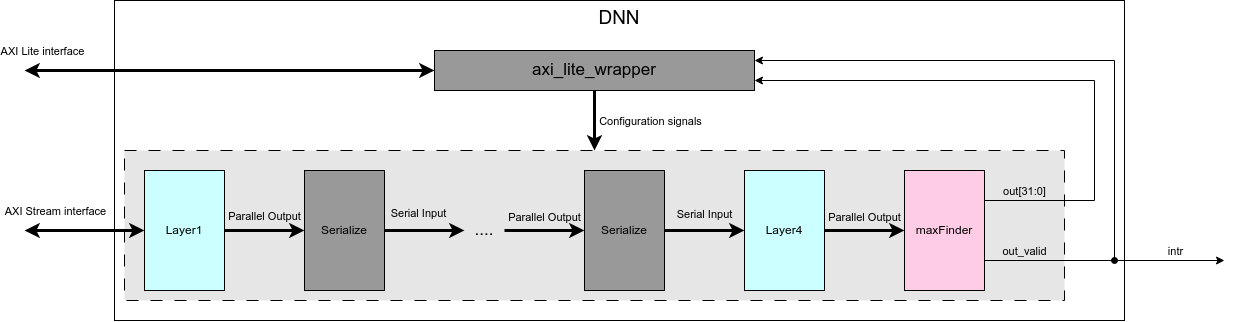

The diagram above was exported from draw.io. Its source (the exported page's mxGraphModel, read from the mxfile embedded in the PNG):
<mxGraphModel dx="1212" dy="941" grid="1" gridSize="10" guides="1" tooltips="1" connect="1" arrows="1" fold="1" page="0" pageScale="1" pageWidth="850" pageHeight="1100" math="0" shadow="0">
  <root>
    <mxCell id="0" />
    <mxCell id="1" parent="0" />
    <mxCell id="43" value="DNN" style="rounded=0;whiteSpace=wrap;html=1;verticalAlign=top;fontSize=19;" parent="1" vertex="1">
      <mxGeometry x="490" y="230" width="1010" height="320" as="geometry" />
    </mxCell>
    <mxCell id="37" value="" style="rounded=0;whiteSpace=wrap;html=1;fillColor=#E6E6E6;dashed=1;dashPattern=12 12;" parent="1" vertex="1">
      <mxGeometry x="500" y="380" width="940" height="150" as="geometry" />
    </mxCell>
    <mxCell id="3" value="axi_lite_wrapper" style="rounded=0;whiteSpace=wrap;html=1;fillColor=#999999;fontSize=17;" parent="1" vertex="1">
      <mxGeometry x="810" y="280" width="320" height="40" as="geometry" />
    </mxCell>
    <mxCell id="4" value="Layer1" style="rounded=0;whiteSpace=wrap;html=1;fillColor=#CCFFFF;" parent="1" vertex="1">
      <mxGeometry x="520" y="400" width="80" height="120" as="geometry" />
    </mxCell>
    <mxCell id="5" value="Serialize" style="rounded=0;whiteSpace=wrap;html=1;fillColor=#999999;" parent="1" vertex="1">
      <mxGeometry x="680" y="400" width="80" height="120" as="geometry" />
    </mxCell>
    <mxCell id="9" value="Serialize" style="rounded=0;whiteSpace=wrap;html=1;fillColor=#999999;" parent="1" vertex="1">
      <mxGeometry x="960" y="400" width="80" height="120" as="geometry" />
    </mxCell>
    <mxCell id="10" value="Layer4" style="rounded=0;whiteSpace=wrap;html=1;fillColor=#CCFFFF;" parent="1" vertex="1">
      <mxGeometry x="1120" y="400" width="80" height="120" as="geometry" />
    </mxCell>
    <mxCell id="12" value="maxFinder" style="rounded=0;whiteSpace=wrap;html=1;fillColor=#FFCCE6;" parent="1" vertex="1">
      <mxGeometry x="1280" y="400" width="80" height="120" as="geometry" />
    </mxCell>
    <mxCell id="13" value="" style="endArrow=classic;startArrow=classic;html=1;entryX=0;entryY=0.5;entryDx=0;entryDy=0;fontSize=11;strokeWidth=3;" parent="1" target="3" edge="1">
      <mxGeometry width="50" height="50" relative="1" as="geometry">
        <mxPoint x="400" y="300" as="sourcePoint" />
        <mxPoint x="260" y="360" as="targetPoint" />
      </mxGeometry>
    </mxCell>
    <mxCell id="22" value="AXI Lite interface" style="edgeLabel;html=1;align=center;verticalAlign=middle;resizable=0;points=[];labelBackgroundColor=none;" parent="13" vertex="1" connectable="0">
      <mxGeometry x="0.0141" y="-1" relative="1" as="geometry">
        <mxPoint x="-191" y="-21" as="offset" />
      </mxGeometry>
    </mxCell>
    <mxCell id="15" value="&lt;font style=&quot;font-size: 17px;&quot;&gt;....&lt;/font&gt;" style="text;html=1;align=center;verticalAlign=middle;whiteSpace=wrap;rounded=0;" parent="1" vertex="1">
      <mxGeometry x="840" y="440" width="40" height="40" as="geometry" />
    </mxCell>
    <mxCell id="16" value="" style="endArrow=classic;html=1;exitX=1;exitY=0.5;exitDx=0;exitDy=0;entryX=0;entryY=0.5;entryDx=0;entryDy=0;rounded=0;strokeColor=default;strokeWidth=3;align=center;verticalAlign=middle;fontFamily=Helvetica;fontSize=11;fontColor=default;labelBackgroundColor=default;startArrow=none;startFill=0;curved=0;" parent="1" source="4" target="5" edge="1">
      <mxGeometry width="50" height="50" relative="1" as="geometry">
        <mxPoint x="970" y="430" as="sourcePoint" />
        <mxPoint x="1020" y="380" as="targetPoint" />
      </mxGeometry>
    </mxCell>
    <mxCell id="24" value="Parallel Output" style="edgeLabel;html=1;align=center;verticalAlign=middle;resizable=0;points=[];labelBackgroundColor=none;rounded=1;strokeColor=default;strokeWidth=3;fontFamily=Helvetica;fontSize=11;fontColor=default;" parent="16" vertex="1" connectable="0">
      <mxGeometry x="0.1" y="1" relative="1" as="geometry">
        <mxPoint x="-4" y="-14" as="offset" />
      </mxGeometry>
    </mxCell>
    <mxCell id="17" value="" style="endArrow=classic;html=1;exitX=1;exitY=0.5;exitDx=0;exitDy=0;entryX=0;entryY=0.5;entryDx=0;entryDy=0;rounded=0;strokeColor=default;strokeWidth=3;align=center;verticalAlign=middle;fontFamily=Helvetica;fontSize=11;fontColor=default;labelBackgroundColor=default;startArrow=none;startFill=0;curved=0;" parent="1" source="5" target="15" edge="1">
      <mxGeometry width="50" height="50" relative="1" as="geometry">
        <mxPoint x="760" y="459.29" as="sourcePoint" />
        <mxPoint x="840" y="459.29" as="targetPoint" />
      </mxGeometry>
    </mxCell>
    <mxCell id="25" value="Serial Input" style="edgeLabel;html=1;align=center;verticalAlign=middle;resizable=0;points=[];labelBackgroundColor=none;rounded=1;strokeColor=default;strokeWidth=3;fontFamily=Helvetica;fontSize=11;fontColor=default;" parent="17" vertex="1" connectable="0">
      <mxGeometry x="0.2" y="-1" relative="1" as="geometry">
        <mxPoint x="-15" y="-19" as="offset" />
      </mxGeometry>
    </mxCell>
    <mxCell id="21" value="" style="endArrow=classic;html=1;entryX=0;entryY=0.5;entryDx=0;entryDy=0;startArrow=classic;startFill=1;rounded=1;strokeColor=default;strokeWidth=3;align=center;verticalAlign=middle;fontFamily=Helvetica;fontSize=11;fontColor=default;labelBackgroundColor=default;" parent="1" target="4" edge="1">
      <mxGeometry width="50" height="50" relative="1" as="geometry">
        <mxPoint x="400" y="460" as="sourcePoint" />
        <mxPoint x="690" y="620" as="targetPoint" />
      </mxGeometry>
    </mxCell>
    <mxCell id="23" value="AXI Stream interface" style="edgeLabel;html=1;align=center;verticalAlign=middle;resizable=0;points=[];labelBackgroundColor=none;" parent="21" vertex="1" connectable="0">
      <mxGeometry x="0.0341" y="-1" relative="1" as="geometry">
        <mxPoint x="-32" y="-21" as="offset" />
      </mxGeometry>
    </mxCell>
    <mxCell id="27" value="" style="endArrow=classic;html=1;exitX=1;exitY=0.5;exitDx=0;exitDy=0;entryX=0;entryY=0.5;entryDx=0;entryDy=0;rounded=0;strokeColor=default;strokeWidth=3;align=center;verticalAlign=middle;fontFamily=Helvetica;fontSize=11;fontColor=default;labelBackgroundColor=default;startArrow=none;startFill=0;curved=0;" parent="1" source="15" target="9" edge="1">
      <mxGeometry width="50" height="50" relative="1" as="geometry">
        <mxPoint x="820" y="510" as="sourcePoint" />
        <mxPoint x="900" y="510" as="targetPoint" />
      </mxGeometry>
    </mxCell>
    <mxCell id="28" value="Parallel Output" style="edgeLabel;html=1;align=center;verticalAlign=middle;resizable=0;points=[];labelBackgroundColor=none;rounded=1;strokeColor=default;strokeWidth=3;fontFamily=Helvetica;fontSize=11;fontColor=default;" parent="27" vertex="1" connectable="0">
      <mxGeometry x="0.1" y="1" relative="1" as="geometry">
        <mxPoint x="-4" y="-13" as="offset" />
      </mxGeometry>
    </mxCell>
    <mxCell id="29" value="" style="endArrow=classic;html=1;exitX=1;exitY=0.5;exitDx=0;exitDy=0;entryX=0;entryY=0.5;entryDx=0;entryDy=0;rounded=0;strokeColor=default;strokeWidth=3;align=center;verticalAlign=middle;fontFamily=Helvetica;fontSize=11;fontColor=default;labelBackgroundColor=default;startArrow=none;startFill=0;curved=0;" parent="1" source="9" target="10" edge="1">
      <mxGeometry width="50" height="50" relative="1" as="geometry">
        <mxPoint x="770" y="470" as="sourcePoint" />
        <mxPoint x="850" y="470" as="targetPoint" />
      </mxGeometry>
    </mxCell>
    <mxCell id="30" value="Serial Input" style="edgeLabel;html=1;align=center;verticalAlign=middle;resizable=0;points=[];labelBackgroundColor=none;rounded=1;strokeColor=default;strokeWidth=3;fontFamily=Helvetica;fontSize=11;fontColor=default;" parent="29" vertex="1" connectable="0">
      <mxGeometry x="0.2" y="-1" relative="1" as="geometry">
        <mxPoint x="-9" y="-18" as="offset" />
      </mxGeometry>
    </mxCell>
    <mxCell id="31" value="" style="endArrow=classic;html=1;exitX=1;exitY=0.5;exitDx=0;exitDy=0;rounded=0;strokeColor=default;strokeWidth=3;align=center;verticalAlign=middle;fontFamily=Helvetica;fontSize=11;fontColor=default;labelBackgroundColor=default;startArrow=none;startFill=0;curved=0;entryX=0;entryY=0.5;entryDx=0;entryDy=0;" parent="1" source="10" target="12" edge="1">
      <mxGeometry width="50" height="50" relative="1" as="geometry">
        <mxPoint x="1200" y="459.58" as="sourcePoint" />
        <mxPoint x="1280" y="460" as="targetPoint" />
      </mxGeometry>
    </mxCell>
    <mxCell id="32" value="Parallel Output" style="edgeLabel;html=1;align=center;verticalAlign=middle;resizable=0;points=[];labelBackgroundColor=none;rounded=1;strokeColor=default;strokeWidth=3;fontFamily=Helvetica;fontSize=11;fontColor=default;" parent="31" vertex="1" connectable="0">
      <mxGeometry x="0.1" y="1" relative="1" as="geometry">
        <mxPoint x="-4" y="-13" as="offset" />
      </mxGeometry>
    </mxCell>
    <mxCell id="35" value="" style="endArrow=classic;html=1;exitX=1;exitY=0.75;exitDx=0;exitDy=0;entryX=1;entryY=0.25;entryDx=0;entryDy=0;rounded=0;curved=0;" parent="1" source="12" target="3" edge="1">
      <mxGeometry width="50" height="50" relative="1" as="geometry">
        <mxPoint x="1610" y="459.88" as="sourcePoint" />
        <mxPoint x="1690" y="459.88" as="targetPoint" />
        <Array as="points">
          <mxPoint x="1490" y="490" />
          <mxPoint x="1490" y="290" />
        </Array>
      </mxGeometry>
    </mxCell>
    <mxCell id="36" value="out[31:0]" style="edgeLabel;html=1;align=center;verticalAlign=middle;resizable=0;points=[];labelBackgroundColor=none;" parent="35" vertex="1" connectable="0">
      <mxGeometry x="0.2" y="-1" relative="1" as="geometry">
        <mxPoint x="-6" y="131" as="offset" />
      </mxGeometry>
    </mxCell>
    <mxCell id="38" value="" style="endArrow=classic;html=1;exitX=0.5;exitY=1;exitDx=0;exitDy=0;entryX=0.5;entryY=0;entryDx=0;entryDy=0;rounded=0;strokeColor=default;strokeWidth=3;align=center;verticalAlign=middle;fontFamily=Helvetica;fontSize=11;fontColor=default;labelBackgroundColor=default;startArrow=none;startFill=0;curved=0;" parent="1" source="3" target="37" edge="1">
      <mxGeometry width="50" height="50" relative="1" as="geometry">
        <mxPoint x="1050" y="470" as="sourcePoint" />
        <mxPoint x="1130" y="470" as="targetPoint" />
      </mxGeometry>
    </mxCell>
    <mxCell id="39" value="Configuration signals" style="edgeLabel;html=1;align=center;verticalAlign=middle;resizable=0;points=[];labelBackgroundColor=none;rounded=1;strokeColor=default;strokeWidth=3;fontFamily=Helvetica;fontSize=11;fontColor=default;" parent="38" vertex="1" connectable="0">
      <mxGeometry x="0.2" y="-1" relative="1" as="geometry">
        <mxPoint x="56" y="-6" as="offset" />
      </mxGeometry>
    </mxCell>
    <mxCell id="40" value="" style="endArrow=classic;html=1;exitX=1;exitY=0.25;exitDx=0;exitDy=0;entryX=1;entryY=0.75;entryDx=0;entryDy=0;rounded=0;curved=0;" parent="1" source="12" target="3" edge="1">
      <mxGeometry width="50" height="50" relative="1" as="geometry">
        <mxPoint x="1530" y="470" as="sourcePoint" />
        <mxPoint x="1185" y="310" as="targetPoint" />
        <Array as="points">
          <mxPoint x="1470" y="430" />
          <mxPoint x="1470" y="310" />
        </Array>
      </mxGeometry>
    </mxCell>
    <mxCell id="41" value="out_valid" style="edgeLabel;html=1;align=center;verticalAlign=middle;resizable=0;points=[];labelBackgroundColor=none;" parent="40" vertex="1" connectable="0">
      <mxGeometry x="0.2" y="-1" relative="1" as="geometry">
        <mxPoint x="42" y="171" as="offset" />
      </mxGeometry>
    </mxCell>
    <mxCell id="42" value="" style="endArrow=classic;html=1;startArrow=oval;startFill=1;" parent="1" edge="1">
      <mxGeometry width="50" height="50" relative="1" as="geometry">
        <mxPoint x="1490" y="490" as="sourcePoint" />
        <mxPoint x="1600" y="490" as="targetPoint" />
      </mxGeometry>
    </mxCell>
    <mxCell id="44" value="intr" style="edgeLabel;html=1;align=center;verticalAlign=middle;resizable=0;points=[];labelBackgroundColor=none;" parent="42" vertex="1" connectable="0">
      <mxGeometry x="0.02" y="1" relative="1" as="geometry">
        <mxPoint x="4" y="-9" as="offset" />
      </mxGeometry>
    </mxCell>
  </root>
</mxGraphModel>